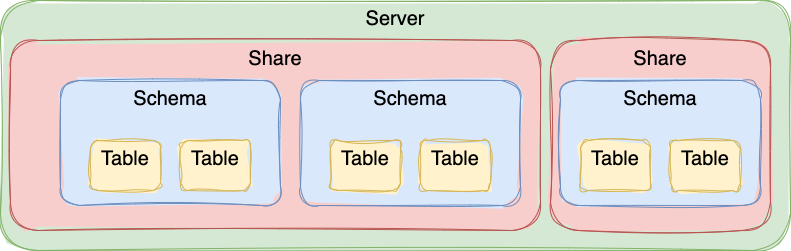

The diagram above was exported from draw.io. Its source (the exported page's mxGraphModel, read from the mxfile embedded in the PNG):
<mxGraphModel dx="1232" dy="746" grid="1" gridSize="10" guides="1" tooltips="1" connect="1" arrows="1" fold="1" page="1" pageScale="1" pageWidth="827" pageHeight="1169" math="0" shadow="0">
  <root>
    <mxCell id="0" />
    <mxCell id="1" parent="0" />
    <mxCell id="2" value="Server" style="rounded=1;whiteSpace=wrap;html=1;verticalAlign=top;fontSize=20;fillColor=#d5e8d4;strokeColor=#82b366;glass=0;sketch=1;curveFitting=1;jiggle=2;fillStyle=solid;" parent="1" vertex="1">
      <mxGeometry x="19" y="20" width="790" height="250" as="geometry" />
    </mxCell>
    <mxCell id="3" value="Share" style="rounded=1;whiteSpace=wrap;html=1;verticalAlign=top;fontSize=20;sketch=1;curveFitting=1;jiggle=2;fillColor=#f8cecc;strokeColor=#b85450;fillStyle=solid;" parent="1" vertex="1">
      <mxGeometry x="29" y="60" width="530" height="190" as="geometry" />
    </mxCell>
    <mxCell id="4" value="Schema" style="rounded=1;whiteSpace=wrap;html=1;verticalAlign=top;fontSize=20;sketch=1;curveFitting=1;jiggle=2;fillColor=#dae8fc;strokeColor=#6c8ebf;fillStyle=solid;" parent="1" vertex="1">
      <mxGeometry x="79" y="100" width="220" height="125" as="geometry" />
    </mxCell>
    <mxCell id="6" value="Table" style="rounded=1;whiteSpace=wrap;html=1;verticalAlign=top;fontSize=20;sketch=1;curveFitting=1;jiggle=2;fillColor=#fff2cc;strokeColor=#d6b656;fillStyle=solid;" parent="1" vertex="1">
      <mxGeometry x="109" y="160" width="70" height="50" as="geometry" />
    </mxCell>
    <mxCell id="7" value="Table" style="rounded=1;whiteSpace=wrap;html=1;verticalAlign=top;fontSize=20;sketch=1;curveFitting=1;jiggle=2;fillColor=#fff2cc;strokeColor=#d6b656;fillStyle=solid;" parent="1" vertex="1">
      <mxGeometry x="199" y="160" width="70" height="50" as="geometry" />
    </mxCell>
    <mxCell id="8" value="Schema" style="rounded=1;whiteSpace=wrap;html=1;verticalAlign=top;fontSize=20;sketch=1;curveFitting=1;jiggle=2;fillColor=#dae8fc;strokeColor=#6c8ebf;fillStyle=solid;" parent="1" vertex="1">
      <mxGeometry x="319" y="100" width="220" height="125" as="geometry" />
    </mxCell>
    <mxCell id="9" value="Table" style="rounded=1;whiteSpace=wrap;html=1;verticalAlign=top;fontSize=20;sketch=1;curveFitting=1;jiggle=2;fillColor=#fff2cc;strokeColor=#d6b656;fillStyle=solid;" parent="1" vertex="1">
      <mxGeometry x="349" y="160" width="70" height="50" as="geometry" />
    </mxCell>
    <mxCell id="10" value="Table" style="rounded=1;whiteSpace=wrap;html=1;verticalAlign=top;fontSize=20;sketch=1;curveFitting=1;jiggle=2;fillColor=#fff2cc;strokeColor=#d6b656;fillStyle=solid;" parent="1" vertex="1">
      <mxGeometry x="439" y="160" width="70" height="50" as="geometry" />
    </mxCell>
    <mxCell id="11" value="Share" style="rounded=1;whiteSpace=wrap;html=1;verticalAlign=top;fontSize=20;sketch=1;curveFitting=1;jiggle=2;fillStyle=solid;fillColor=#f8cecc;strokeColor=#b85450;" parent="1" vertex="1">
      <mxGeometry x="569" y="60" width="220" height="190" as="geometry" />
    </mxCell>
    <mxCell id="12" value="Schema" style="rounded=1;whiteSpace=wrap;html=1;verticalAlign=top;fontSize=20;sketch=1;curveFitting=1;jiggle=2;fillColor=#dae8fc;strokeColor=#6c8ebf;fillStyle=solid;" parent="1" vertex="1">
      <mxGeometry x="579" y="100" width="200" height="125" as="geometry" />
    </mxCell>
    <mxCell id="13" value="Table" style="rounded=1;whiteSpace=wrap;html=1;verticalAlign=top;fontSize=20;sketch=1;curveFitting=1;jiggle=2;fillColor=#fff2cc;strokeColor=#d6b656;fillStyle=solid;" parent="1" vertex="1">
      <mxGeometry x="599" y="160" width="70" height="50" as="geometry" />
    </mxCell>
    <mxCell id="14" value="Table" style="rounded=1;whiteSpace=wrap;html=1;verticalAlign=top;fontSize=20;sketch=1;curveFitting=1;jiggle=2;fillColor=#fff2cc;strokeColor=#d6b656;fillStyle=solid;" parent="1" vertex="1">
      <mxGeometry x="689" y="160" width="70" height="50" as="geometry" />
    </mxCell>
  </root>
</mxGraphModel>